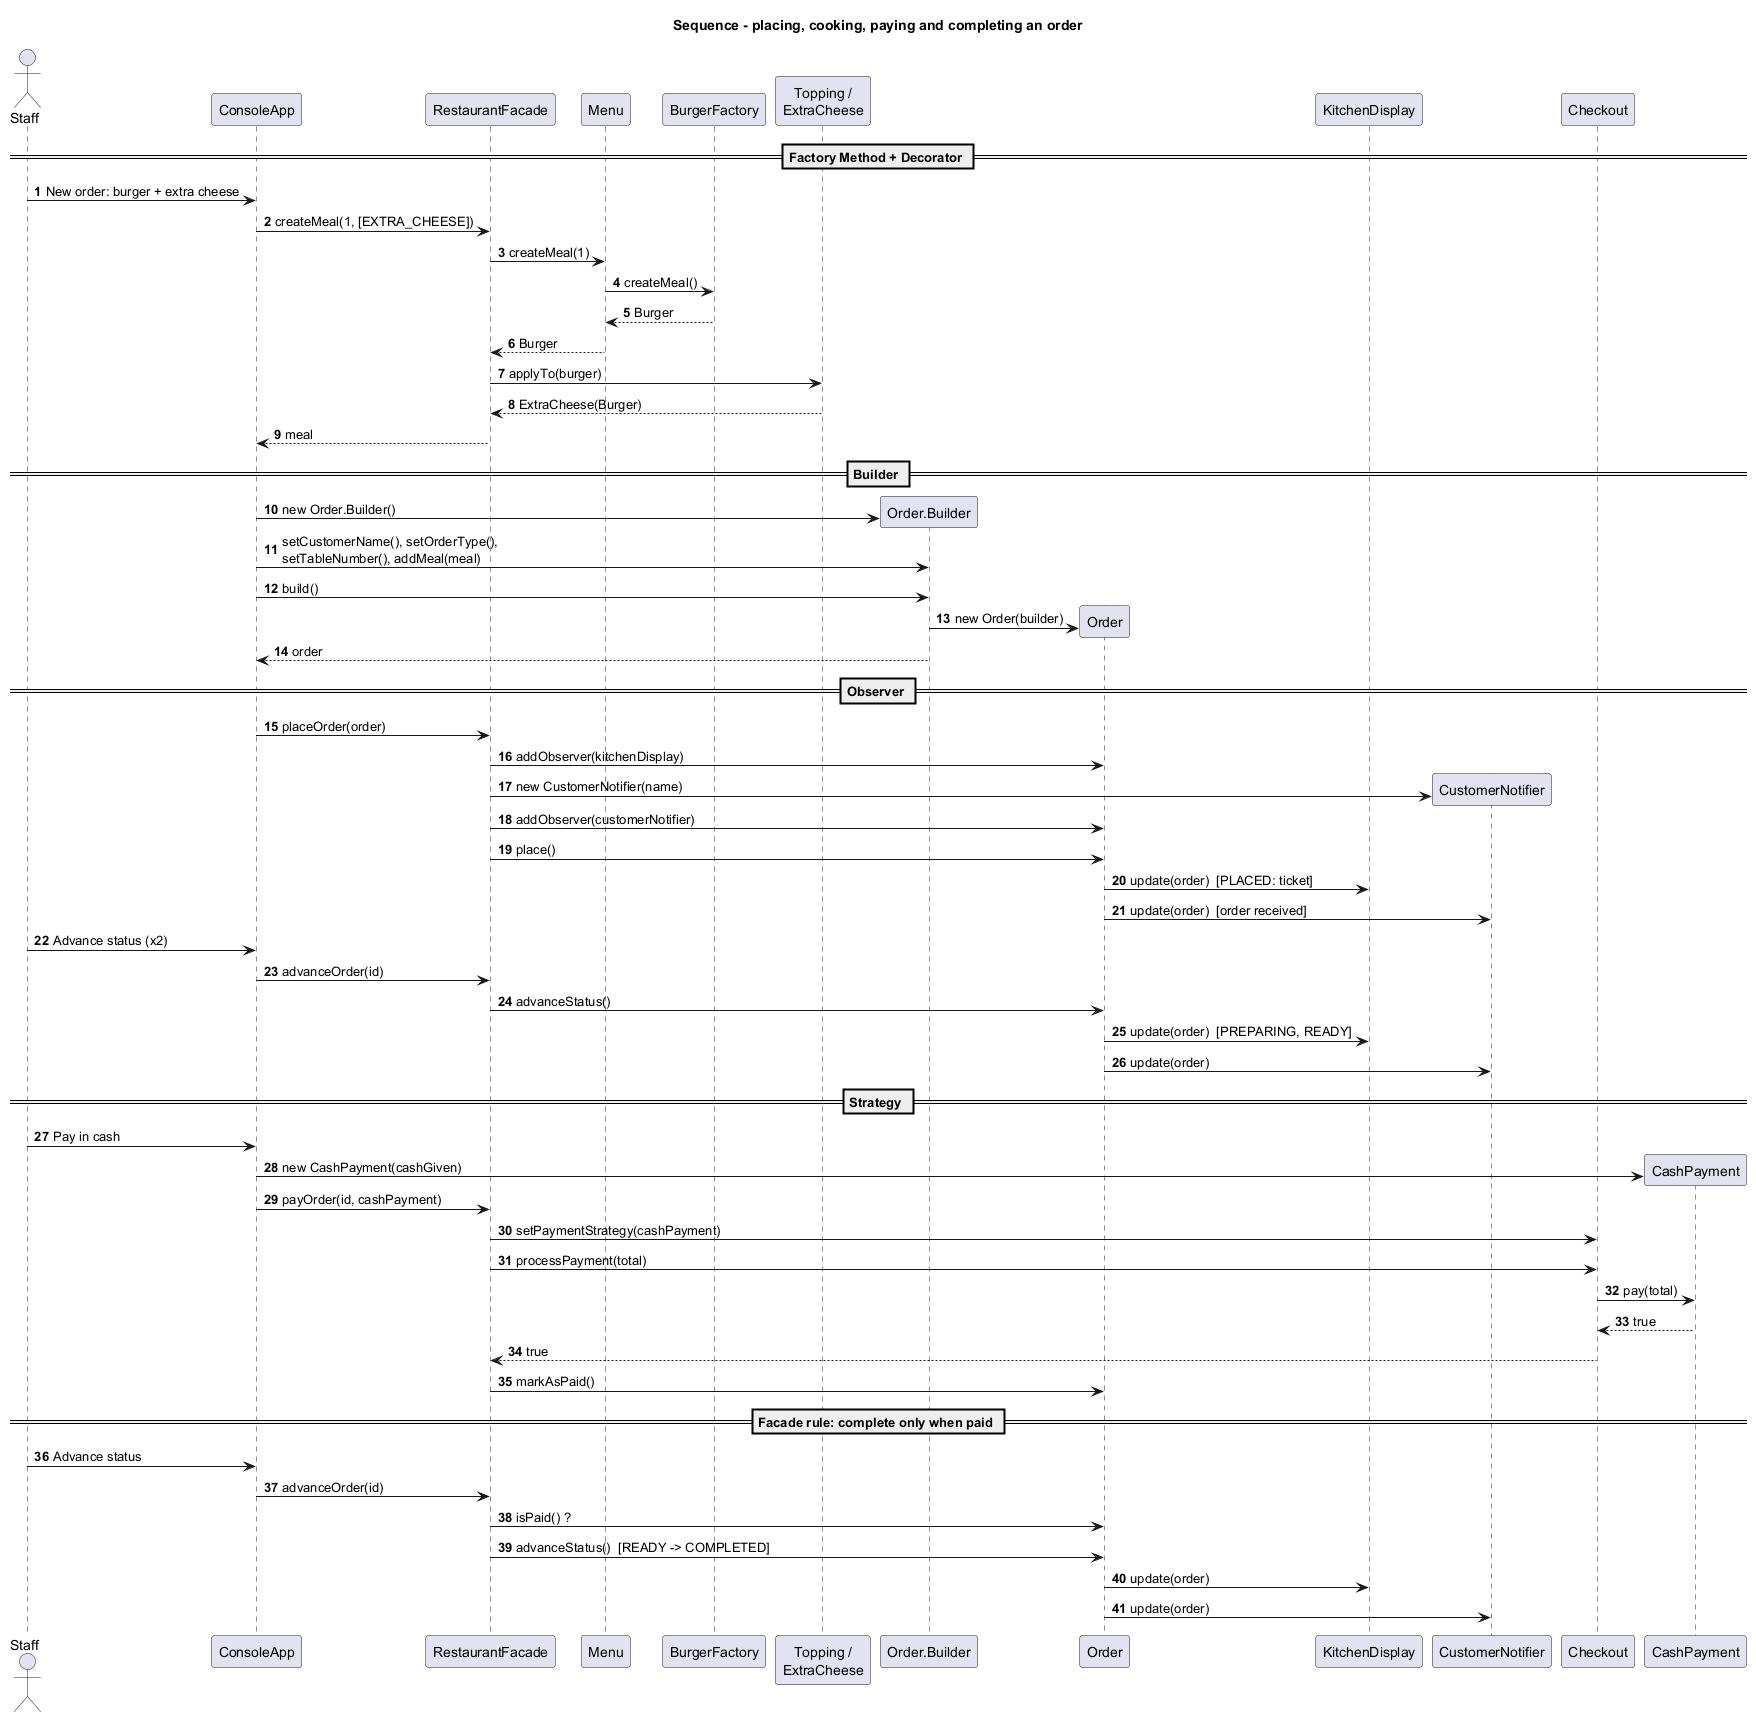

The diagram above was rendered by PlantUML. Its source (embedded in the PNG):
@startuml 07-order-sequence
title Sequence - placing, cooking, paying and completing an order
skinparam shadowing false
autonumber

actor Staff
participant ConsoleApp
participant RestaurantFacade as Facade
participant Menu
participant BurgerFactory
participant "Topping /\nExtraCheese" as Decorator
participant "Order.Builder" as Builder
participant Order
participant KitchenDisplay
participant CustomerNotifier
participant Checkout
participant CashPayment

== Factory Method + Decorator ==
Staff -> ConsoleApp : New order: burger + extra cheese
ConsoleApp -> Facade : createMeal(1, [EXTRA_CHEESE])
Facade -> Menu : createMeal(1)
Menu -> BurgerFactory : createMeal()
BurgerFactory --> Menu : Burger
Menu --> Facade : Burger
Facade -> Decorator : applyTo(burger)
Decorator --> Facade : ExtraCheese(Burger)
Facade --> ConsoleApp : meal

== Builder ==
create Builder
ConsoleApp -> Builder : new Order.Builder()
ConsoleApp -> Builder : setCustomerName(), setOrderType(),\nsetTableNumber(), addMeal(meal)
ConsoleApp -> Builder : build()
create Order
Builder -> Order : new Order(builder)
Builder --> ConsoleApp : order

== Observer ==
ConsoleApp -> Facade : placeOrder(order)
Facade -> Order : addObserver(kitchenDisplay)
create CustomerNotifier
Facade -> CustomerNotifier : new CustomerNotifier(name)
Facade -> Order : addObserver(customerNotifier)
Facade -> Order : place()
Order -> KitchenDisplay : update(order)  [PLACED: ticket]
Order -> CustomerNotifier : update(order)  [order received]

Staff -> ConsoleApp : Advance status (x2)
ConsoleApp -> Facade : advanceOrder(id)
Facade -> Order : advanceStatus()
Order -> KitchenDisplay : update(order)  [PREPARING, READY]
Order -> CustomerNotifier : update(order)

== Strategy ==
Staff -> ConsoleApp : Pay in cash
create CashPayment
ConsoleApp -> CashPayment : new CashPayment(cashGiven)
ConsoleApp -> Facade : payOrder(id, cashPayment)
Facade -> Checkout : setPaymentStrategy(cashPayment)
Facade -> Checkout : processPayment(total)
Checkout -> CashPayment : pay(total)
CashPayment --> Checkout : true
Checkout --> Facade : true
Facade -> Order : markAsPaid()

== Facade rule: complete only when paid ==
Staff -> ConsoleApp : Advance status
ConsoleApp -> Facade : advanceOrder(id)
Facade -> Order : isPaid() ?
Facade -> Order : advanceStatus()  [READY -> COMPLETED]
Order -> KitchenDisplay : update(order)
Order -> CustomerNotifier : update(order)
@enduml